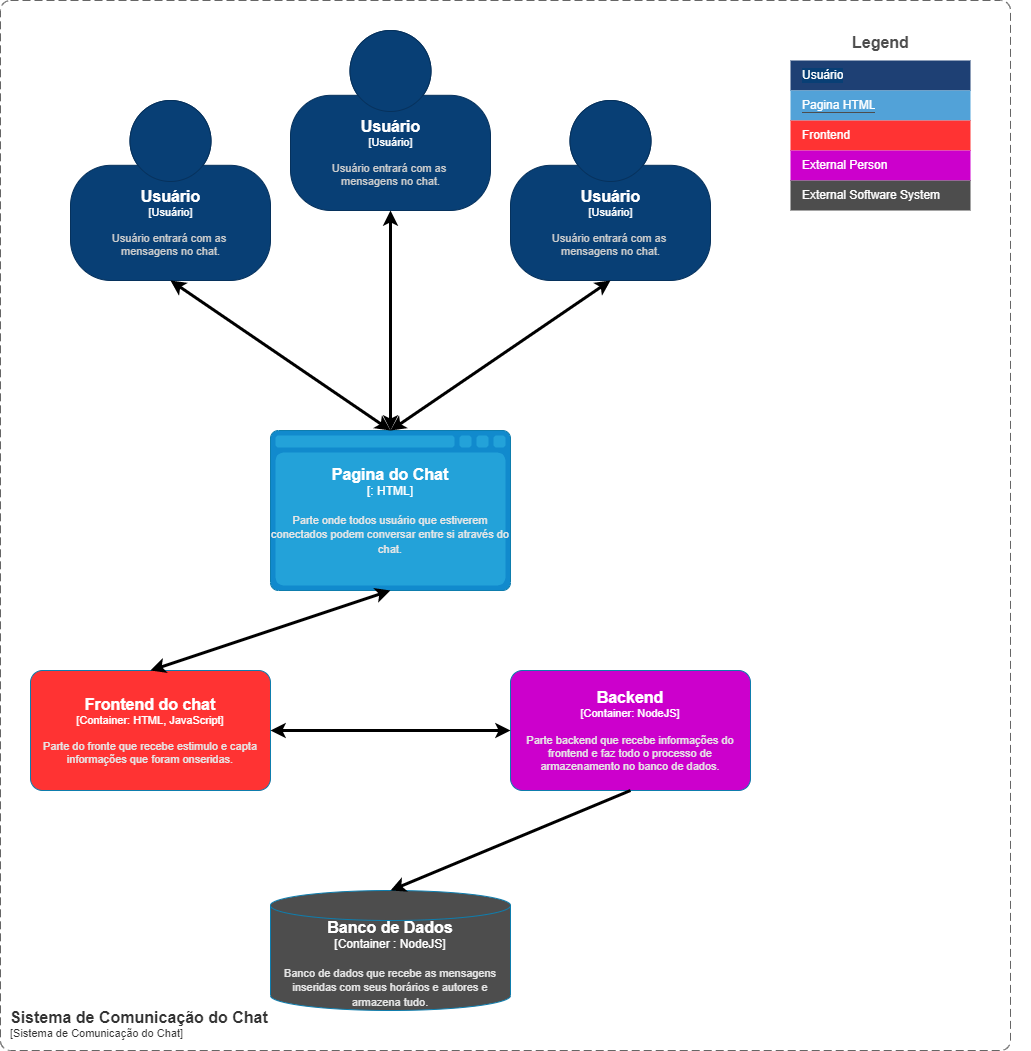

The diagram above was exported from draw.io. Its source (the exported page's mxGraphModel, read from the mxfile embedded in the PNG):
<mxGraphModel dx="1625" dy="926" grid="1" gridSize="10" guides="1" tooltips="1" connect="1" arrows="1" fold="1" page="1" pageScale="1" pageWidth="827" pageHeight="1169" math="0" shadow="0">
  <root>
    <mxCell id="0" />
    <mxCell id="1" parent="0" />
    <object placeholders="1" c4Name="Usuário" c4Type="Usuário" c4Description="Usuário entrará com as &#10;mensagens no chat." label="&lt;font style=&quot;font-size: 16px&quot;&gt;&lt;b&gt;%c4Name%&lt;/b&gt;&lt;/font&gt;&lt;div&gt;[%c4Type%]&lt;/div&gt;&lt;br&gt;&lt;div&gt;&lt;font style=&quot;font-size: 11px&quot;&gt;&lt;font color=&quot;#cccccc&quot;&gt;%c4Description%&lt;/font&gt;&lt;/font&gt;&lt;/div&gt;" id="UrU9N1JJk3szNZcwmPT2-1">
      <mxCell style="html=1;fontSize=11;dashed=0;whitespace=wrap;fillColor=#083F75;strokeColor=#06315C;fontColor=#ffffff;shape=mxgraph.c4.person2;align=center;metaEdit=1;points=[[0.5,0,0],[1,0.5,0],[1,0.75,0],[0.75,1,0],[0.5,1,0],[0.25,1,0],[0,0.75,0],[0,0.5,0]];resizable=0;shadow=0;labelBackgroundColor=#083F75;sketch=0;" vertex="1" parent="1">
        <mxGeometry x="730" y="40" width="200" height="180" as="geometry" />
      </mxCell>
    </object>
    <object placeholders="1" c4Type="Pagina do Chat" c4Container="" c4Technology="HTML" c4Description="Parte onde todos usuário que estiverem conectados podem conversar entre si através do chat." label="&lt;font style=&quot;font-size: 16px&quot;&gt;&lt;b&gt;%c4Type%&lt;/font&gt;&lt;div&gt;[%c4Container%:&amp;nbsp;%c4Technology%]&lt;/div&gt;&lt;br&gt;&lt;div&gt;&lt;font style=&quot;font-size: 11px&quot;&gt;&lt;font color=&quot;#E6E6E6&quot;&gt;%c4Description%&lt;/font&gt;&lt;/div&gt;" id="UrU9N1JJk3szNZcwmPT2-2">
      <mxCell style="shape=mxgraph.c4.webBrowserContainer;whiteSpace=wrap;html=1;boundedLbl=1;rounded=0;labelBackgroundColor=none;fillColor=#118ACD;fontSize=12;fontColor=#ffffff;align=center;strokeColor=#0E7DAD;metaEdit=1;points=[[0.5,0,0],[1,0.25,0],[1,0.5,0],[1,0.75,0],[0.5,1,0],[0,0.75,0],[0,0.5,0],[0,0.25,0]];resizable=0;shadow=0;sketch=0;" vertex="1" parent="1">
        <mxGeometry x="710" y="440" width="240" height="160" as="geometry" />
      </mxCell>
    </object>
    <object placeholders="1" c4Name="Usuário" c4Type="Usuário" c4Description="Usuário entrará com as &#10;mensagens no chat." label="&lt;font style=&quot;font-size: 16px&quot;&gt;&lt;b&gt;%c4Name%&lt;/b&gt;&lt;/font&gt;&lt;div&gt;[%c4Type%]&lt;/div&gt;&lt;br&gt;&lt;div&gt;&lt;font style=&quot;font-size: 11px&quot;&gt;&lt;font color=&quot;#cccccc&quot;&gt;%c4Description%&lt;/font&gt;&lt;/font&gt;&lt;/div&gt;" id="UrU9N1JJk3szNZcwmPT2-3">
      <mxCell style="html=1;fontSize=11;dashed=0;whitespace=wrap;fillColor=#083F75;strokeColor=#06315C;fontColor=#ffffff;shape=mxgraph.c4.person2;align=center;metaEdit=1;points=[[0.5,0,0],[1,0.5,0],[1,0.75,0],[0.75,1,0],[0.5,1,0],[0.25,1,0],[0,0.75,0],[0,0.5,0]];resizable=0;shadow=0;labelBackgroundColor=#083F75;sketch=0;" vertex="1" parent="1">
        <mxGeometry x="510" y="110" width="200" height="180" as="geometry" />
      </mxCell>
    </object>
    <object placeholders="1" c4Name="Usuário" c4Type="Usuário" c4Description="Usuário entrará com as &#10;mensagens no chat." label="&lt;font style=&quot;font-size: 16px&quot;&gt;&lt;b&gt;%c4Name%&lt;/b&gt;&lt;/font&gt;&lt;div&gt;[%c4Type%]&lt;/div&gt;&lt;br&gt;&lt;div&gt;&lt;font style=&quot;font-size: 11px&quot;&gt;&lt;font color=&quot;#cccccc&quot;&gt;%c4Description%&lt;/font&gt;&lt;/font&gt;&lt;/div&gt;" id="UrU9N1JJk3szNZcwmPT2-4">
      <mxCell style="html=1;fontSize=11;dashed=0;whitespace=wrap;fillColor=#083F75;strokeColor=#06315C;fontColor=#ffffff;shape=mxgraph.c4.person2;align=center;metaEdit=1;points=[[0.5,0,0],[1,0.5,0],[1,0.75,0],[0.75,1,0],[0.5,1,0],[0.25,1,0],[0,0.75,0],[0,0.5,0]];resizable=0;shadow=0;labelBackgroundColor=#083F75;sketch=0;" vertex="1" parent="1">
        <mxGeometry x="950" y="110" width="200" height="180" as="geometry" />
      </mxCell>
    </object>
    <object placeholders="1" c4Name="Frontend do chat" c4Type="Container" c4Technology="HTML, JavaScript" c4Description="Parte do fronte que recebe estimulo e capta informações que foram onseridas." label="&lt;font style=&quot;font-size: 16px&quot;&gt;&lt;b&gt;%c4Name%&lt;/b&gt;&lt;/font&gt;&lt;div&gt;[%c4Type%: %c4Technology%]&lt;/div&gt;&lt;br&gt;&lt;div&gt;&lt;font style=&quot;font-size: 11px&quot;&gt;&lt;font color=&quot;#E6E6E6&quot;&gt;%c4Description%&lt;/font&gt;&lt;/div&gt;" id="1U2ZsQxPOpYRSuBIMLdm-1">
      <mxCell style="rounded=1;whiteSpace=wrap;html=1;fontSize=11;labelBackgroundColor=none;fillColor=#FF3333;fontColor=#ffffff;align=center;arcSize=10;strokeColor=#0E7DAD;metaEdit=1;resizable=0;points=[[0.25,0,0],[0.5,0,0],[0.75,0,0],[1,0.25,0],[1,0.5,0],[1,0.75,0],[0.75,1,0],[0.5,1,0],[0.25,1,0],[0,0.75,0],[0,0.5,0],[0,0.25,0]];shadow=0;sketch=0;" vertex="1" parent="1">
        <mxGeometry x="470" y="680" width="240" height="120" as="geometry" />
      </mxCell>
    </object>
    <object placeholders="1" c4Name="Backend" c4Type="Container" c4Technology="NodeJS" c4Description="Parte backend que recebe informações do frontend e faz todo o processo de armazenamento no banco de dados." label="&lt;font style=&quot;font-size: 16px&quot;&gt;&lt;b&gt;%c4Name%&lt;/b&gt;&lt;/font&gt;&lt;div&gt;[%c4Type%: %c4Technology%]&lt;/div&gt;&lt;br&gt;&lt;div&gt;&lt;font style=&quot;font-size: 11px&quot;&gt;&lt;font color=&quot;#E6E6E6&quot;&gt;%c4Description%&lt;/font&gt;&lt;/div&gt;" id="1U2ZsQxPOpYRSuBIMLdm-2">
      <mxCell style="rounded=1;whiteSpace=wrap;html=1;fontSize=11;labelBackgroundColor=none;fillColor=#CC00CC;fontColor=#ffffff;align=center;arcSize=10;strokeColor=#0E7DAD;metaEdit=1;resizable=0;points=[[0.25,0,0],[0.5,0,0],[0.75,0,0],[1,0.25,0],[1,0.5,0],[1,0.75,0],[0.75,1,0],[0.5,1,0],[0.25,1,0],[0,0.75,0],[0,0.5,0],[0,0.25,0]];shadow=0;sketch=0;" vertex="1" parent="1">
        <mxGeometry x="950" y="680" width="240" height="120" as="geometry" />
      </mxCell>
    </object>
    <object placeholders="1" c4Type="Banco de Dados" c4Container="Container " c4Technology="NodeJS" c4Description="Banco de dados que recebe as mensagens inseridas com seus horários e autores e armazena tudo." label="&lt;font style=&quot;font-size: 16px&quot;&gt;&lt;b&gt;%c4Type%&lt;/font&gt;&lt;div&gt;[%c4Container%:&amp;nbsp;%c4Technology%]&lt;/div&gt;&lt;br&gt;&lt;div&gt;&lt;font style=&quot;font-size: 11px&quot;&gt;&lt;font color=&quot;#E6E6E6&quot;&gt;%c4Description%&lt;/font&gt;&lt;/div&gt;" id="1U2ZsQxPOpYRSuBIMLdm-3">
      <mxCell style="shape=cylinder3;size=15;whiteSpace=wrap;html=1;boundedLbl=1;rounded=0;labelBackgroundColor=none;fillColor=#4D4D4D;fontSize=12;fontColor=#ffffff;align=center;strokeColor=#0E7DAD;metaEdit=1;points=[[0.5,0,0],[1,0.25,0],[1,0.5,0],[1,0.75,0],[0.5,1,0],[0,0.75,0],[0,0.5,0],[0,0.25,0]];resizable=0;shadow=0;sketch=0;" vertex="1" parent="1">
        <mxGeometry x="710" y="900" width="240" height="120" as="geometry" />
      </mxCell>
    </object>
    <mxCell id="1U2ZsQxPOpYRSuBIMLdm-4" value="" style="endArrow=classic;startArrow=classic;html=1;rounded=0;strokeWidth=3;entryX=0.5;entryY=1;entryDx=0;entryDy=0;entryPerimeter=0;exitX=0.5;exitY=0;exitDx=0;exitDy=0;exitPerimeter=0;" edge="1" parent="1" source="UrU9N1JJk3szNZcwmPT2-2" target="UrU9N1JJk3szNZcwmPT2-3">
      <mxGeometry width="50" height="50" relative="1" as="geometry">
        <mxPoint x="440" y="440" as="sourcePoint" />
        <mxPoint x="490" y="390" as="targetPoint" />
      </mxGeometry>
    </mxCell>
    <mxCell id="1U2ZsQxPOpYRSuBIMLdm-5" value="" style="endArrow=classic;startArrow=classic;html=1;rounded=0;strokeWidth=3;entryX=0.5;entryY=1;entryDx=0;entryDy=0;entryPerimeter=0;exitX=0.5;exitY=0;exitDx=0;exitDy=0;exitPerimeter=0;" edge="1" parent="1" source="UrU9N1JJk3szNZcwmPT2-2" target="UrU9N1JJk3szNZcwmPT2-1">
      <mxGeometry width="50" height="50" relative="1" as="geometry">
        <mxPoint x="790" y="340" as="sourcePoint" />
        <mxPoint x="840" y="290" as="targetPoint" />
      </mxGeometry>
    </mxCell>
    <mxCell id="1U2ZsQxPOpYRSuBIMLdm-6" value="" style="endArrow=classic;startArrow=classic;html=1;rounded=0;strokeWidth=3;entryX=0.5;entryY=1;entryDx=0;entryDy=0;entryPerimeter=0;exitX=0.5;exitY=0;exitDx=0;exitDy=0;exitPerimeter=0;" edge="1" parent="1" source="UrU9N1JJk3szNZcwmPT2-2" target="UrU9N1JJk3szNZcwmPT2-4">
      <mxGeometry width="50" height="50" relative="1" as="geometry">
        <mxPoint x="1070" y="490" as="sourcePoint" />
        <mxPoint x="1120" y="440" as="targetPoint" />
      </mxGeometry>
    </mxCell>
    <mxCell id="1U2ZsQxPOpYRSuBIMLdm-7" value="" style="endArrow=classic;startArrow=classic;html=1;rounded=0;strokeWidth=3;exitX=1;exitY=0.5;exitDx=0;exitDy=0;exitPerimeter=0;entryX=0;entryY=0.5;entryDx=0;entryDy=0;entryPerimeter=0;" edge="1" parent="1" source="1U2ZsQxPOpYRSuBIMLdm-1" target="1U2ZsQxPOpYRSuBIMLdm-2">
      <mxGeometry width="50" height="50" relative="1" as="geometry">
        <mxPoint x="800" y="770" as="sourcePoint" />
        <mxPoint x="850" y="720" as="targetPoint" />
      </mxGeometry>
    </mxCell>
    <mxCell id="1U2ZsQxPOpYRSuBIMLdm-8" value="" style="endArrow=classic;html=1;rounded=0;strokeWidth=3;exitX=0.5;exitY=1;exitDx=0;exitDy=0;exitPerimeter=0;entryX=0.5;entryY=0;entryDx=0;entryDy=0;entryPerimeter=0;" edge="1" parent="1" source="1U2ZsQxPOpYRSuBIMLdm-2" target="1U2ZsQxPOpYRSuBIMLdm-3">
      <mxGeometry width="50" height="50" relative="1" as="geometry">
        <mxPoint x="1060" y="900" as="sourcePoint" />
        <mxPoint x="1110" y="850" as="targetPoint" />
      </mxGeometry>
    </mxCell>
    <mxCell id="1U2ZsQxPOpYRSuBIMLdm-9" value="" style="endArrow=classic;startArrow=classic;html=1;rounded=0;strokeWidth=3;entryX=0.5;entryY=1;entryDx=0;entryDy=0;entryPerimeter=0;exitX=0.5;exitY=0;exitDx=0;exitDy=0;exitPerimeter=0;" edge="1" parent="1" source="1U2ZsQxPOpYRSuBIMLdm-1" target="UrU9N1JJk3szNZcwmPT2-2">
      <mxGeometry width="50" height="50" relative="1" as="geometry">
        <mxPoint x="590" y="630" as="sourcePoint" />
        <mxPoint x="640" y="580" as="targetPoint" />
      </mxGeometry>
    </mxCell>
    <mxCell id="a5zOc3DRi_Dt9PQWQhsK-1" value="Legend" style="align=left;fontSize=16;fontStyle=1;strokeColor=none;fillColor=none;fontColor=#4D4D4D;spacingTop=-8;resizable=0;shadow=0;labelBackgroundColor=#FFFFFF;sketch=0;" vertex="1" parent="1">
      <mxGeometry x="1290" y="40" width="180" height="30" as="geometry" />
    </mxCell>
    <mxCell id="a5zOc3DRi_Dt9PQWQhsK-2" value="" style="shape=table;html=1;whiteSpace=wrap;startSize=0;container=1;collapsible=0;childLayout=tableLayout;fillColor=none;align=left;spacingLeft=10;strokeColor=none;rounded=1;arcSize=11;fontColor=#FFFFFF;resizable=0;points=[[0.25,0,0],[0.5,0,0],[0.75,0,0],[1,0.25,0],[1,0.5,0],[1,0.75,0],[0.75,1,0],[0.5,1,0],[0.25,1,0],[0,0.75,0],[0,0.5,0],[0,0.25,0]];shadow=0;labelBackgroundColor=#083F75;sketch=0;" vertex="1" parent="1">
      <mxGeometry x="1230" y="70" width="180" height="150" as="geometry" />
    </mxCell>
    <mxCell id="a5zOc3DRi_Dt9PQWQhsK-3" value="Usuário" style="shape=partialRectangle;html=1;whiteSpace=wrap;connectable=0;fillColor=#1E4074;top=0;left=0;bottom=0;right=0;overflow=hidden;pointerEvents=1;align=left;spacingLeft=10;strokeColor=none;fontColor=#FFFFFF;shadow=0;labelBackgroundColor=#083F75;sketch=0;" vertex="1" parent="a5zOc3DRi_Dt9PQWQhsK-2">
      <mxGeometry width="180" height="30" as="geometry" />
    </mxCell>
    <mxCell id="a5zOc3DRi_Dt9PQWQhsK-5" value="&lt;span style=&quot;background-color: rgb(82 , 162 , 216)&quot;&gt;Pagina HTML&lt;/span&gt;" style="shape=partialRectangle;html=1;whiteSpace=wrap;connectable=0;fillColor=#52A2D8;top=0;left=0;bottom=0;right=0;overflow=hidden;pointerEvents=1;align=left;spacingLeft=10;fontColor=#FFFFFF;shadow=0;labelBackgroundColor=#4D4D4D;sketch=0;strokeColor=#52A2D8;" vertex="1" parent="a5zOc3DRi_Dt9PQWQhsK-2">
      <mxGeometry y="30" width="180" height="30" as="geometry" />
    </mxCell>
    <mxCell id="a5zOc3DRi_Dt9PQWQhsK-6" value="Frontend" style="shape=partialRectangle;html=1;whiteSpace=wrap;connectable=0;fillColor=#FF3333;top=0;left=0;bottom=0;right=0;overflow=hidden;pointerEvents=1;align=left;spacingLeft=10;fontColor=#FFFFFF;shadow=0;labelBackgroundColor=#FF3333;sketch=0;strokeColor=#FF3333;" vertex="1" parent="a5zOc3DRi_Dt9PQWQhsK-2">
      <mxGeometry y="60" width="180" height="30" as="geometry" />
    </mxCell>
    <mxCell id="a5zOc3DRi_Dt9PQWQhsK-7" value="&lt;span style=&quot;&quot;&gt;External Person&lt;/span&gt;" style="shape=partialRectangle;html=1;whiteSpace=wrap;connectable=0;fillColor=#CC00CC;top=0;left=0;bottom=0;right=0;overflow=hidden;pointerEvents=1;align=left;spacingLeft=10;fontColor=#FFFFFF;shadow=0;labelBackgroundColor=#CC00CC;sketch=0;strokeColor=#FF3333;" vertex="1" parent="a5zOc3DRi_Dt9PQWQhsK-2">
      <mxGeometry y="90" width="180" height="30" as="geometry" />
    </mxCell>
    <mxCell id="a5zOc3DRi_Dt9PQWQhsK-8" value="External Software System" style="shape=partialRectangle;html=1;whiteSpace=wrap;connectable=0;fillColor=#4D4D4D;top=0;left=0;bottom=0;right=0;overflow=hidden;pointerEvents=1;align=left;spacingLeft=10;fontColor=#FFFFFF;shadow=0;labelBackgroundColor=#4D4D4D;sketch=0;strokeColor=#FF3333;" vertex="1" parent="a5zOc3DRi_Dt9PQWQhsK-2">
      <mxGeometry y="120" width="180" height="30" as="geometry" />
    </mxCell>
    <object placeholders="1" c4Name="Sistema de Comunicação do Chat" c4Type="Escopo de comunicação do chat" c4Application="Sistema de Comunicação do Chat" label="&lt;font style=&quot;font-size: 16px&quot;&gt;&lt;b&gt;&lt;div style=&quot;text-align: left&quot;&gt;%c4Name%&lt;/div&gt;&lt;/b&gt;&lt;/font&gt;&lt;div style=&quot;text-align: left&quot;&gt;[%c4Application%]&lt;/div&gt;" id="jJDqG1I_QrQ_k4rMzdG_-1">
      <mxCell style="rounded=1;fontSize=11;whiteSpace=wrap;html=1;dashed=1;arcSize=20;fillColor=none;strokeColor=#666666;fontColor=#333333;labelBackgroundColor=none;align=left;verticalAlign=bottom;labelBorderColor=none;spacingTop=0;spacing=10;dashPattern=8 4;metaEdit=1;rotatable=0;perimeter=rectanglePerimeter;noLabel=0;labelPadding=0;allowArrows=0;connectable=0;expand=0;recursiveResize=0;editable=1;pointerEvents=0;absoluteArcSize=1;points=[[0.25,0,0],[0.5,0,0],[0.75,0,0],[1,0.25,0],[1,0.5,0],[1,0.75,0],[0.75,1,0],[0.5,1,0],[0.25,1,0],[0,0.75,0],[0,0.5,0],[0,0.25,0]];shadow=0;sketch=0;" vertex="1" parent="1">
        <mxGeometry x="440" y="10" width="1010" height="1050" as="geometry" />
      </mxCell>
    </object>
  </root>
</mxGraphModel>